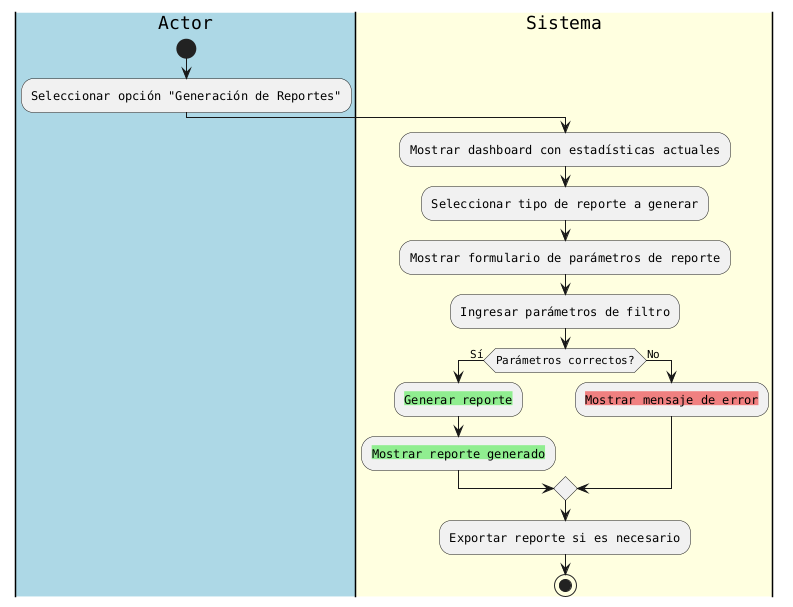

The diagram above was rendered by PlantUML. Its source (embedded in the PNG):
@startuml
skinparam actor {
    BackgroundColor #lightblue
    BorderColor black
    FontSize 12
}
skinparam rectangle {
    BackgroundColor #lightyellow
    BorderColor black
    FontSize 12
}
skinparam diamond {
    BackgroundColor #lightgreen
    BorderColor black
    FontSize 12
}
skinparam node {
    BackgroundColor #lightcoral
    BorderColor black
    FontSize 12
}
skinparam defaultFontName Courier

|#lightblue|Actor|
start
:Seleccionar opción "Generación de Reportes";

|#lightyellow|Sistema|
:Mostrar dashboard con estadísticas actuales;
:Seleccionar tipo de reporte a generar;

:Mostrar formulario de parámetros de reporte;
:Ingresar parámetros de filtro;

if (Parámetros correctos?) then (Sí)
  :<back:lightgreen>Generar reporte;
  :<back:lightgreen>Mostrar reporte generado;
else (No)
  :<back:lightcoral>Mostrar mensaje de error;
endif

:Exportar reporte si es necesario;
stop
@enduml